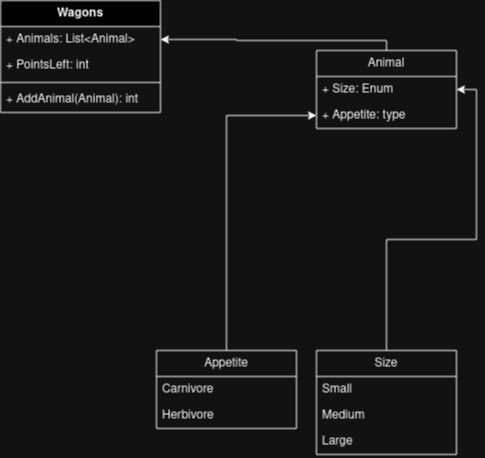

The diagram above was exported from draw.io. Its source (the exported page's mxGraphModel, read from the mxfile embedded in the PNG):
<mxGraphModel dx="1434" dy="789" grid="1" gridSize="10" guides="1" tooltips="1" connect="1" arrows="1" fold="1" page="1" pageScale="1" pageWidth="827" pageHeight="1169" math="0" shadow="0">
  <root>
    <mxCell id="WIyWlLk6GJQsqaUBKTNV-0" />
    <mxCell id="WIyWlLk6GJQsqaUBKTNV-1" parent="WIyWlLk6GJQsqaUBKTNV-0" />
    <mxCell id="PyDdlroC8R6b27pMUvZp-31" style="edgeStyle=orthogonalEdgeStyle;rounded=0;orthogonalLoop=1;jettySize=auto;html=1;entryX=1;entryY=0.5;entryDx=0;entryDy=0;" edge="1" parent="WIyWlLk6GJQsqaUBKTNV-1" source="PyDdlroC8R6b27pMUvZp-0" target="PyDdlroC8R6b27pMUvZp-27">
      <mxGeometry relative="1" as="geometry">
        <Array as="points">
          <mxPoint x="720" y="80" />
          <mxPoint x="570" y="80" />
          <mxPoint x="570" y="79" />
        </Array>
      </mxGeometry>
    </mxCell>
    <mxCell id="PyDdlroC8R6b27pMUvZp-0" value="Animal" style="swimlane;fontStyle=0;childLayout=stackLayout;horizontal=1;startSize=26;fillColor=none;horizontalStack=0;resizeParent=1;resizeParentMax=0;resizeLast=0;collapsible=1;marginBottom=0;whiteSpace=wrap;html=1;" vertex="1" parent="WIyWlLk6GJQsqaUBKTNV-1">
      <mxGeometry x="650" y="90" width="140" height="78" as="geometry" />
    </mxCell>
    <mxCell id="PyDdlroC8R6b27pMUvZp-2" value="+ Size: Enum" style="text;strokeColor=none;fillColor=none;align=left;verticalAlign=top;spacingLeft=4;spacingRight=4;overflow=hidden;rotatable=0;points=[[0,0.5],[1,0.5]];portConstraint=eastwest;whiteSpace=wrap;html=1;" vertex="1" parent="PyDdlroC8R6b27pMUvZp-0">
      <mxGeometry y="26" width="140" height="26" as="geometry" />
    </mxCell>
    <mxCell id="PyDdlroC8R6b27pMUvZp-3" value="+ Appetite: type" style="text;strokeColor=none;fillColor=none;align=left;verticalAlign=top;spacingLeft=4;spacingRight=4;overflow=hidden;rotatable=0;points=[[0,0.5],[1,0.5]];portConstraint=eastwest;whiteSpace=wrap;html=1;" vertex="1" parent="PyDdlroC8R6b27pMUvZp-0">
      <mxGeometry y="52" width="140" height="26" as="geometry" />
    </mxCell>
    <mxCell id="PyDdlroC8R6b27pMUvZp-12" style="edgeStyle=orthogonalEdgeStyle;rounded=0;orthogonalLoop=1;jettySize=auto;html=1;entryX=1;entryY=0.5;entryDx=0;entryDy=0;" edge="1" parent="WIyWlLk6GJQsqaUBKTNV-1" source="PyDdlroC8R6b27pMUvZp-8" target="PyDdlroC8R6b27pMUvZp-0">
      <mxGeometry relative="1" as="geometry" />
    </mxCell>
    <mxCell id="PyDdlroC8R6b27pMUvZp-8" value="Size" style="swimlane;fontStyle=0;childLayout=stackLayout;horizontal=1;startSize=26;fillColor=none;horizontalStack=0;resizeParent=1;resizeParentMax=0;resizeLast=0;collapsible=1;marginBottom=0;whiteSpace=wrap;html=1;" vertex="1" parent="WIyWlLk6GJQsqaUBKTNV-1">
      <mxGeometry x="650" y="390" width="140" height="104" as="geometry" />
    </mxCell>
    <mxCell id="PyDdlroC8R6b27pMUvZp-9" value="Small" style="text;strokeColor=none;fillColor=none;align=left;verticalAlign=top;spacingLeft=4;spacingRight=4;overflow=hidden;rotatable=0;points=[[0,0.5],[1,0.5]];portConstraint=eastwest;whiteSpace=wrap;html=1;" vertex="1" parent="PyDdlroC8R6b27pMUvZp-8">
      <mxGeometry y="26" width="140" height="26" as="geometry" />
    </mxCell>
    <mxCell id="PyDdlroC8R6b27pMUvZp-10" value="Medium" style="text;strokeColor=none;fillColor=none;align=left;verticalAlign=top;spacingLeft=4;spacingRight=4;overflow=hidden;rotatable=0;points=[[0,0.5],[1,0.5]];portConstraint=eastwest;whiteSpace=wrap;html=1;" vertex="1" parent="PyDdlroC8R6b27pMUvZp-8">
      <mxGeometry y="52" width="140" height="26" as="geometry" />
    </mxCell>
    <mxCell id="PyDdlroC8R6b27pMUvZp-11" value="Large" style="text;strokeColor=none;fillColor=none;align=left;verticalAlign=top;spacingLeft=4;spacingRight=4;overflow=hidden;rotatable=0;points=[[0,0.5],[1,0.5]];portConstraint=eastwest;whiteSpace=wrap;html=1;" vertex="1" parent="PyDdlroC8R6b27pMUvZp-8">
      <mxGeometry y="78" width="140" height="26" as="geometry" />
    </mxCell>
    <mxCell id="PyDdlroC8R6b27pMUvZp-17" style="edgeStyle=orthogonalEdgeStyle;rounded=0;orthogonalLoop=1;jettySize=auto;html=1;entryX=0;entryY=0.5;entryDx=0;entryDy=0;" edge="1" parent="WIyWlLk6GJQsqaUBKTNV-1" source="PyDdlroC8R6b27pMUvZp-13" target="PyDdlroC8R6b27pMUvZp-3">
      <mxGeometry relative="1" as="geometry" />
    </mxCell>
    <mxCell id="PyDdlroC8R6b27pMUvZp-13" value="Appetite" style="swimlane;fontStyle=0;childLayout=stackLayout;horizontal=1;startSize=26;fillColor=none;horizontalStack=0;resizeParent=1;resizeParentMax=0;resizeLast=0;collapsible=1;marginBottom=0;whiteSpace=wrap;html=1;" vertex="1" parent="WIyWlLk6GJQsqaUBKTNV-1">
      <mxGeometry x="490" y="390" width="140" height="78" as="geometry" />
    </mxCell>
    <mxCell id="PyDdlroC8R6b27pMUvZp-14" value="Carnivore" style="text;strokeColor=none;fillColor=none;align=left;verticalAlign=top;spacingLeft=4;spacingRight=4;overflow=hidden;rotatable=0;points=[[0,0.5],[1,0.5]];portConstraint=eastwest;whiteSpace=wrap;html=1;" vertex="1" parent="PyDdlroC8R6b27pMUvZp-13">
      <mxGeometry y="26" width="140" height="26" as="geometry" />
    </mxCell>
    <mxCell id="PyDdlroC8R6b27pMUvZp-15" value="Herbivore" style="text;strokeColor=none;fillColor=none;align=left;verticalAlign=top;spacingLeft=4;spacingRight=4;overflow=hidden;rotatable=0;points=[[0,0.5],[1,0.5]];portConstraint=eastwest;whiteSpace=wrap;html=1;" vertex="1" parent="PyDdlroC8R6b27pMUvZp-13">
      <mxGeometry y="52" width="140" height="26" as="geometry" />
    </mxCell>
    <mxCell id="PyDdlroC8R6b27pMUvZp-26" value="Wagons" style="swimlane;fontStyle=1;align=center;verticalAlign=top;childLayout=stackLayout;horizontal=1;startSize=26;horizontalStack=0;resizeParent=1;resizeParentMax=0;resizeLast=0;collapsible=1;marginBottom=0;whiteSpace=wrap;html=1;" vertex="1" parent="WIyWlLk6GJQsqaUBKTNV-1">
      <mxGeometry x="334" y="40" width="160" height="112" as="geometry" />
    </mxCell>
    <mxCell id="PyDdlroC8R6b27pMUvZp-27" value="+ Animals: List&amp;lt;Animal&amp;gt;" style="text;strokeColor=none;fillColor=none;align=left;verticalAlign=top;spacingLeft=4;spacingRight=4;overflow=hidden;rotatable=0;points=[[0,0.5],[1,0.5]];portConstraint=eastwest;whiteSpace=wrap;html=1;" vertex="1" parent="PyDdlroC8R6b27pMUvZp-26">
      <mxGeometry y="26" width="160" height="26" as="geometry" />
    </mxCell>
    <mxCell id="PyDdlroC8R6b27pMUvZp-30" value="+ PointsLeft: int" style="text;strokeColor=none;fillColor=none;align=left;verticalAlign=top;spacingLeft=4;spacingRight=4;overflow=hidden;rotatable=0;points=[[0,0.5],[1,0.5]];portConstraint=eastwest;whiteSpace=wrap;html=1;" vertex="1" parent="PyDdlroC8R6b27pMUvZp-26">
      <mxGeometry y="52" width="160" height="26" as="geometry" />
    </mxCell>
    <mxCell id="PyDdlroC8R6b27pMUvZp-28" value="" style="line;strokeWidth=1;fillColor=none;align=left;verticalAlign=middle;spacingTop=-1;spacingLeft=3;spacingRight=3;rotatable=0;labelPosition=right;points=[];portConstraint=eastwest;strokeColor=inherit;" vertex="1" parent="PyDdlroC8R6b27pMUvZp-26">
      <mxGeometry y="78" width="160" height="8" as="geometry" />
    </mxCell>
    <mxCell id="PyDdlroC8R6b27pMUvZp-29" value="+ AddAnimal(Animal): int" style="text;strokeColor=none;fillColor=none;align=left;verticalAlign=top;spacingLeft=4;spacingRight=4;overflow=hidden;rotatable=0;points=[[0,0.5],[1,0.5]];portConstraint=eastwest;whiteSpace=wrap;html=1;" vertex="1" parent="PyDdlroC8R6b27pMUvZp-26">
      <mxGeometry y="86" width="160" height="26" as="geometry" />
    </mxCell>
  </root>
</mxGraphModel>